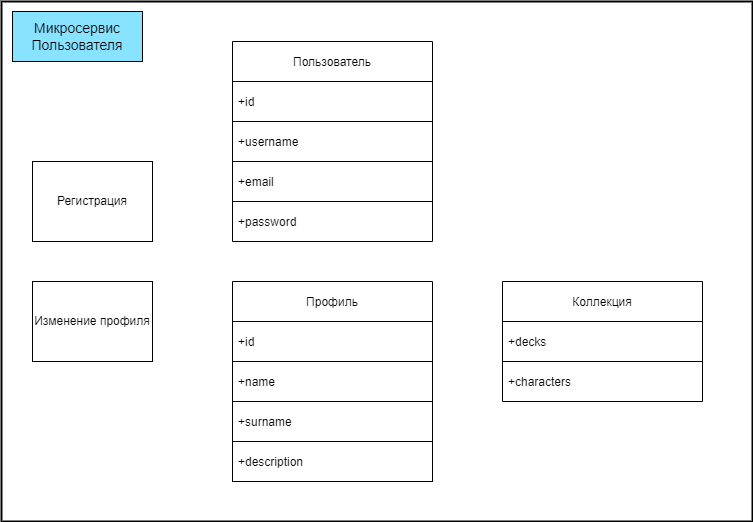

The diagram above was exported from draw.io. Its source (the exported page's mxGraphModel, read from the mxfile embedded in the PNG):
<mxGraphModel dx="1248" dy="677" grid="1" gridSize="10" guides="1" tooltips="1" connect="1" arrows="1" fold="1" page="1" pageScale="1" pageWidth="827" pageHeight="1169" background="#ffffff" math="0" shadow="0">
  <root>
    <mxCell id="0" />
    <mxCell id="1" parent="0" />
    <mxCell id="my07XyfRjeVU5QiUcxCn-1" value="&lt;p&gt;&lt;br&gt;&lt;/p&gt;" style="rounded=0;whiteSpace=wrap;html=1;align=left;fillColor=none;strokeWidth=2;" parent="1" vertex="1">
      <mxGeometry x="9" y="40" width="751" height="520" as="geometry" />
    </mxCell>
    <mxCell id="my07XyfRjeVU5QiUcxCn-2" value="Регистрация" style="rounded=0;whiteSpace=wrap;html=1;fontFamily=Helvetica;" parent="1" vertex="1">
      <mxGeometry x="40" y="200" width="120" height="80" as="geometry" />
    </mxCell>
    <mxCell id="my07XyfRjeVU5QiUcxCn-21" value="Пользователь" style="swimlane;fontStyle=0;childLayout=stackLayout;horizontal=1;startSize=40;horizontalStack=0;resizeParent=1;resizeParentMax=0;resizeLast=0;collapsible=1;marginBottom=0;fontFamily=Helvetica;" parent="1" vertex="1">
      <mxGeometry x="240" y="80" width="200" height="200" as="geometry" />
    </mxCell>
    <mxCell id="my07XyfRjeVU5QiUcxCn-22" value="+id" style="text;strokeColor=default;fillColor=none;align=left;verticalAlign=middle;spacingLeft=4;spacingRight=4;overflow=hidden;points=[[0,0.5],[1,0.5]];portConstraint=eastwest;rotatable=0;fontFamily=Helvetica;" parent="my07XyfRjeVU5QiUcxCn-21" vertex="1">
      <mxGeometry y="40" width="200" height="40" as="geometry" />
    </mxCell>
    <mxCell id="my07XyfRjeVU5QiUcxCn-23" value="+username    " style="text;strokeColor=default;fillColor=none;align=left;verticalAlign=middle;spacingLeft=4;spacingRight=4;overflow=hidden;points=[[0,0.5],[1,0.5]];portConstraint=eastwest;rotatable=0;fontFamily=Helvetica;" parent="my07XyfRjeVU5QiUcxCn-21" vertex="1">
      <mxGeometry y="80" width="200" height="40" as="geometry" />
    </mxCell>
    <mxCell id="my07XyfRjeVU5QiUcxCn-24" value="+email" style="text;strokeColor=default;fillColor=none;align=left;verticalAlign=middle;spacingLeft=4;spacingRight=4;overflow=hidden;points=[[0,0.5],[1,0.5]];portConstraint=eastwest;rotatable=0;fontFamily=Helvetica;" parent="my07XyfRjeVU5QiUcxCn-21" vertex="1">
      <mxGeometry y="120" width="200" height="40" as="geometry" />
    </mxCell>
    <mxCell id="my07XyfRjeVU5QiUcxCn-29" value="+password" style="text;strokeColor=none;fillColor=none;align=left;verticalAlign=middle;spacingLeft=4;spacingRight=4;overflow=hidden;points=[[0,0.5],[1,0.5]];portConstraint=eastwest;rotatable=0;fontFamily=Helvetica;" parent="my07XyfRjeVU5QiUcxCn-21" vertex="1">
      <mxGeometry y="160" width="200" height="40" as="geometry" />
    </mxCell>
    <mxCell id="my07XyfRjeVU5QiUcxCn-25" value="Профиль" style="swimlane;fontStyle=0;childLayout=stackLayout;horizontal=1;startSize=40;horizontalStack=0;resizeParent=1;resizeParentMax=0;resizeLast=0;collapsible=1;marginBottom=0;fontFamily=Helvetica;" parent="1" vertex="1">
      <mxGeometry x="240" y="320" width="200" height="200" as="geometry" />
    </mxCell>
    <mxCell id="my07XyfRjeVU5QiUcxCn-26" value="+id" style="text;strokeColor=default;fillColor=none;align=left;verticalAlign=middle;spacingLeft=4;spacingRight=4;overflow=hidden;points=[[0,0.5],[1,0.5]];portConstraint=eastwest;rotatable=0;fontFamily=Helvetica;" parent="my07XyfRjeVU5QiUcxCn-25" vertex="1">
      <mxGeometry y="40" width="200" height="40" as="geometry" />
    </mxCell>
    <mxCell id="my07XyfRjeVU5QiUcxCn-27" value="+name" style="text;strokeColor=default;fillColor=none;align=left;verticalAlign=middle;spacingLeft=4;spacingRight=4;overflow=hidden;points=[[0,0.5],[1,0.5]];portConstraint=eastwest;rotatable=0;fontFamily=Helvetica;" parent="my07XyfRjeVU5QiUcxCn-25" vertex="1">
      <mxGeometry y="80" width="200" height="40" as="geometry" />
    </mxCell>
    <mxCell id="my07XyfRjeVU5QiUcxCn-28" value="+surname" style="text;strokeColor=none;fillColor=none;align=left;verticalAlign=middle;spacingLeft=4;spacingRight=4;overflow=hidden;points=[[0,0.5],[1,0.5]];portConstraint=eastwest;rotatable=0;fontFamily=Helvetica;" parent="my07XyfRjeVU5QiUcxCn-25" vertex="1">
      <mxGeometry y="120" width="200" height="40" as="geometry" />
    </mxCell>
    <mxCell id="my07XyfRjeVU5QiUcxCn-30" value="+description" style="text;strokeColor=default;fillColor=none;align=left;verticalAlign=middle;spacingLeft=4;spacingRight=4;overflow=hidden;points=[[0,0.5],[1,0.5]];portConstraint=eastwest;rotatable=0;fontFamily=Helvetica;" parent="my07XyfRjeVU5QiUcxCn-25" vertex="1">
      <mxGeometry y="160" width="200" height="40" as="geometry" />
    </mxCell>
    <mxCell id="my07XyfRjeVU5QiUcxCn-33" value="Изменение профиля" style="rounded=0;whiteSpace=wrap;html=1;fontFamily=Helvetica;strokeColor=default;strokeWidth=1;fillColor=none;" parent="1" vertex="1">
      <mxGeometry x="40" y="320" width="120" height="80" as="geometry" />
    </mxCell>
    <mxCell id="my07XyfRjeVU5QiUcxCn-34" value="Коллекция" style="swimlane;fontStyle=0;childLayout=stackLayout;horizontal=1;startSize=40;horizontalStack=0;resizeParent=1;resizeParentMax=0;resizeLast=0;collapsible=1;marginBottom=0;fontFamily=Helvetica;strokeColor=default;strokeWidth=1;fillColor=none;" parent="1" vertex="1">
      <mxGeometry x="510" y="320" width="200" height="120" as="geometry" />
    </mxCell>
    <mxCell id="my07XyfRjeVU5QiUcxCn-35" value="+decks" style="text;strokeColor=default;fillColor=none;align=left;verticalAlign=middle;spacingLeft=4;spacingRight=4;overflow=hidden;points=[[0,0.5],[1,0.5]];portConstraint=eastwest;rotatable=0;fontFamily=Helvetica;" parent="my07XyfRjeVU5QiUcxCn-34" vertex="1">
      <mxGeometry y="40" width="200" height="40" as="geometry" />
    </mxCell>
    <mxCell id="my07XyfRjeVU5QiUcxCn-36" value="+characters" style="text;strokeColor=none;fillColor=none;align=left;verticalAlign=middle;spacingLeft=4;spacingRight=4;overflow=hidden;points=[[0,0.5],[1,0.5]];portConstraint=eastwest;rotatable=0;fontFamily=Helvetica;" parent="my07XyfRjeVU5QiUcxCn-34" vertex="1">
      <mxGeometry y="80" width="200" height="40" as="geometry" />
    </mxCell>
    <mxCell id="my07XyfRjeVU5QiUcxCn-38" value="&lt;font style=&quot;font-size: 14px&quot;&gt;Микросервис Пользователя&lt;/font&gt;" style="text;html=1;strokeColor=default;fillColor=#87E3FF;align=center;verticalAlign=middle;whiteSpace=wrap;rounded=0;fontFamily=Helvetica;perimeterSpacing=0;" parent="1" vertex="1">
      <mxGeometry x="20" y="50" width="130" height="50" as="geometry" />
    </mxCell>
  </root>
</mxGraphModel>